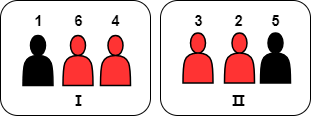

The diagram above was exported from draw.io. Its source (the exported page's mxGraphModel, read from the mxfile embedded in the PNG):
<mxGraphModel dx="941" dy="644" grid="1" gridSize="10" guides="1" tooltips="1" connect="1" arrows="1" fold="1" page="1" pageScale="1" pageWidth="827" pageHeight="1169" math="0" shadow="0">
  <root>
    <mxCell id="0" />
    <mxCell id="1" parent="0" />
    <mxCell id="-LBv5i3dJEX1yJU5RKZ8-6" value="" style="group" vertex="1" connectable="0" parent="1">
      <mxGeometry x="160" y="175" width="150" height="115" as="geometry" />
    </mxCell>
    <mxCell id="cClgmwoURgLrtMtnUNLl-19" value="" style="rounded=1;whiteSpace=wrap;html=1;container=0;" parent="-LBv5i3dJEX1yJU5RKZ8-6" vertex="1">
      <mxGeometry width="150" height="115" as="geometry" />
    </mxCell>
    <mxCell id="cClgmwoURgLrtMtnUNLl-1" value="" style="shape=actor;whiteSpace=wrap;html=1;strokeWidth=1.5;fillColor=#000000;movable=1;resizable=1;rotatable=1;deletable=1;editable=1;locked=0;connectable=1;container=0;" parent="-LBv5i3dJEX1yJU5RKZ8-6" vertex="1">
      <mxGeometry x="22.5" y="35" width="30" height="50" as="geometry" />
    </mxCell>
    <mxCell id="cClgmwoURgLrtMtnUNLl-2" value="" style="shape=actor;whiteSpace=wrap;html=1;fillColor=#FF3333;strokeColor=#000000;fontColor=#ffffff;strokeWidth=1.5;movable=1;resizable=1;rotatable=1;deletable=1;editable=1;locked=0;connectable=1;container=0;" parent="-LBv5i3dJEX1yJU5RKZ8-6" vertex="1">
      <mxGeometry x="62.5" y="35" width="30" height="50" as="geometry" />
    </mxCell>
    <mxCell id="cClgmwoURgLrtMtnUNLl-7" value="1" style="text;html=1;align=center;verticalAlign=middle;resizable=1;points=[];autosize=1;strokeColor=none;fillColor=none;fontStyle=1;fontSize=15;movable=1;rotatable=1;deletable=1;editable=1;locked=0;connectable=1;container=0;" parent="-LBv5i3dJEX1yJU5RKZ8-6" vertex="1">
      <mxGeometry x="22.5" y="5" width="30" height="30" as="geometry" />
    </mxCell>
    <mxCell id="cClgmwoURgLrtMtnUNLl-6" value="&lt;font style=&quot;font-size: 15px;&quot;&gt;&lt;b&gt;Ⅰ&lt;/b&gt;&lt;/font&gt;" style="text;html=1;align=center;verticalAlign=middle;resizable=1;points=[];autosize=1;strokeColor=none;fillColor=none;movable=1;rotatable=1;deletable=1;editable=1;locked=0;connectable=1;container=0;" parent="-LBv5i3dJEX1yJU5RKZ8-6" vertex="1">
      <mxGeometry x="57.5" y="85" width="40" height="30" as="geometry" />
    </mxCell>
    <mxCell id="cClgmwoURgLrtMtnUNLl-8" value="6" style="text;html=1;align=center;verticalAlign=middle;resizable=1;points=[];autosize=1;strokeColor=none;fillColor=none;fontStyle=1;fontSize=15;movable=1;rotatable=1;deletable=1;editable=1;locked=0;connectable=1;container=0;" parent="-LBv5i3dJEX1yJU5RKZ8-6" vertex="1">
      <mxGeometry x="62.5" y="5" width="30" height="30" as="geometry" />
    </mxCell>
    <mxCell id="-LBv5i3dJEX1yJU5RKZ8-4" value="" style="shape=actor;whiteSpace=wrap;html=1;fillColor=#FF3333;strokeColor=#000000;fontColor=#ffffff;strokeWidth=1.5;movable=1;resizable=1;rotatable=1;deletable=1;editable=1;locked=0;connectable=1;container=0;" vertex="1" parent="-LBv5i3dJEX1yJU5RKZ8-6">
      <mxGeometry x="100" y="35" width="30" height="50" as="geometry" />
    </mxCell>
    <mxCell id="-LBv5i3dJEX1yJU5RKZ8-5" value="4" style="text;html=1;align=center;verticalAlign=middle;resizable=1;points=[];autosize=1;strokeColor=none;fillColor=none;fontStyle=1;fontSize=15;movable=1;rotatable=1;deletable=1;editable=1;locked=0;connectable=1;container=0;" vertex="1" parent="-LBv5i3dJEX1yJU5RKZ8-6">
      <mxGeometry x="100" y="5" width="30" height="30" as="geometry" />
    </mxCell>
    <mxCell id="-LBv5i3dJEX1yJU5RKZ8-8" value="" style="rounded=1;whiteSpace=wrap;html=1;container=0;" vertex="1" parent="1">
      <mxGeometry x="320" y="175" width="150" height="115" as="geometry" />
    </mxCell>
    <mxCell id="-LBv5i3dJEX1yJU5RKZ8-9" value="" style="shape=actor;whiteSpace=wrap;html=1;strokeWidth=1.5;fillColor=#000000;movable=1;resizable=1;rotatable=1;deletable=1;editable=1;locked=0;connectable=1;container=0;" vertex="1" parent="1">
      <mxGeometry x="420" y="207.5" width="30" height="50" as="geometry" />
    </mxCell>
    <mxCell id="-LBv5i3dJEX1yJU5RKZ8-10" value="" style="shape=actor;whiteSpace=wrap;html=1;fillColor=#FF3333;strokeColor=#000000;fontColor=#ffffff;strokeWidth=1.5;movable=1;resizable=1;rotatable=1;deletable=1;editable=1;locked=0;connectable=1;container=0;" vertex="1" parent="1">
      <mxGeometry x="342.5" y="207.5" width="30" height="50" as="geometry" />
    </mxCell>
    <mxCell id="-LBv5i3dJEX1yJU5RKZ8-11" value="3" style="text;html=1;align=center;verticalAlign=middle;resizable=1;points=[];autosize=1;strokeColor=none;fillColor=none;fontStyle=1;fontSize=15;movable=1;rotatable=1;deletable=1;editable=1;locked=0;connectable=1;container=0;" vertex="1" parent="1">
      <mxGeometry x="342.5" y="180" width="30" height="30" as="geometry" />
    </mxCell>
    <mxCell id="-LBv5i3dJEX1yJU5RKZ8-12" value="&lt;span style=&quot;font-size: 15px;&quot;&gt;&lt;b&gt;Ⅱ&lt;/b&gt;&lt;/span&gt;" style="text;html=1;align=center;verticalAlign=middle;resizable=1;points=[];autosize=1;strokeColor=none;fillColor=none;movable=1;rotatable=1;deletable=1;editable=1;locked=0;connectable=1;container=0;" vertex="1" parent="1">
      <mxGeometry x="377.5" y="260" width="40" height="30" as="geometry" />
    </mxCell>
    <mxCell id="-LBv5i3dJEX1yJU5RKZ8-13" value="2" style="text;html=1;align=center;verticalAlign=middle;resizable=1;points=[];autosize=1;strokeColor=none;fillColor=none;fontStyle=1;fontSize=15;movable=1;rotatable=1;deletable=1;editable=1;locked=0;connectable=1;container=0;" vertex="1" parent="1">
      <mxGeometry x="382.5" y="180" width="30" height="30" as="geometry" />
    </mxCell>
    <mxCell id="-LBv5i3dJEX1yJU5RKZ8-14" value="" style="shape=actor;whiteSpace=wrap;html=1;fillColor=#FF3333;strokeColor=#000000;fontColor=#ffffff;strokeWidth=1.5;movable=1;resizable=1;rotatable=1;deletable=1;editable=1;locked=0;connectable=1;container=0;" vertex="1" parent="1">
      <mxGeometry x="384" y="207.5" width="30" height="50" as="geometry" />
    </mxCell>
    <mxCell id="-LBv5i3dJEX1yJU5RKZ8-15" value="5" style="text;html=1;align=center;verticalAlign=middle;resizable=1;points=[];autosize=1;strokeColor=none;fillColor=none;fontStyle=1;fontSize=15;movable=1;rotatable=1;deletable=1;editable=1;locked=0;connectable=1;container=0;" vertex="1" parent="1">
      <mxGeometry x="420" y="180" width="30" height="30" as="geometry" />
    </mxCell>
  </root>
</mxGraphModel>